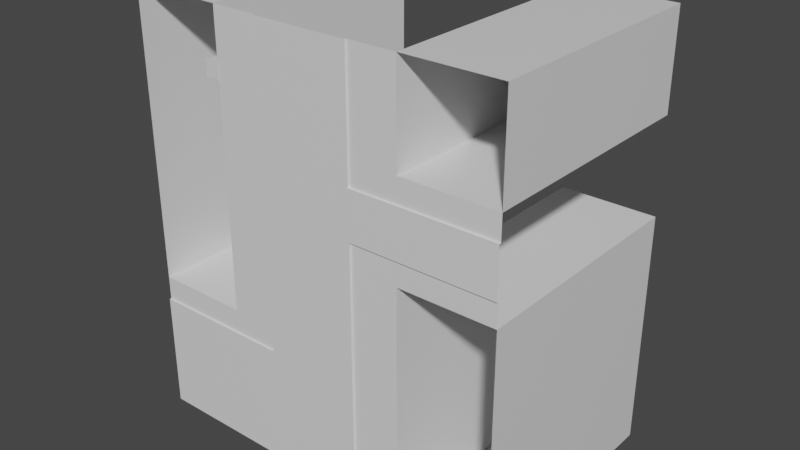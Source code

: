 # Source: level2.blend  (saved by Blender 2.82.7; exported with 4.5.12 LTS)
import bpy
from mathutils import Matrix  # noqa: F401  (used for matrix-valued properties, if any)

bpy.ops.wm.read_factory_settings(use_empty=True)
scene = bpy.context.scene
scene.name = 'Scene'

# ---- collections
col_collection = bpy.data.collections.new('Collection'); scene.collection.children.link(col_collection)

# ---- materials (node trees are filled in below, after node groups)
mat_material = bpy.data.materials.new('Material')
mat_material.alpha_threshold = 0.0
mat_material.use_transparent_shadow = False
mat_material.line_color = (0.0, 0.0, 0.0, 1.0)

# ---- material node trees
mat_material.use_nodes = True; mat_material.node_tree.nodes.clear()
_N = mat_material.node_tree.nodes; _L = mat_material.node_tree.links
n0 = _N.new('ShaderNodeOutputMaterial'); n0.name = 'Material Output'; n0.location = (300, 300)
n1 = _N.new('ShaderNodeBsdfPrincipled'); n1.name = 'Principled BSDF'; n1.location = (10, 300)
n1.distribution = 'GGX'
n1.subsurface_method = 'BURLEY'
n1.inputs[2].default_value = 0.4
n1.inputs[3].default_value = 1.45
n1.inputs[27].default_value = (0.0, 0.0, 0.0, 1.0)
n1.inputs[28].default_value = 1.0
_L.new(n1.outputs[0], n0.inputs[0])
n0.is_active_output = True

# ---- world
world_world = bpy.data.worlds.new('World'); scene.world = world_world
world_world.use_nodes = True; world_world.node_tree.nodes.clear()
_N = world_world.node_tree.nodes; _L = world_world.node_tree.links
n0 = _N.new('ShaderNodeOutputWorld'); n0.name = 'World Output'; n0.location = (300, 300)
n1 = _N.new('ShaderNodeBackground'); n1.name = 'Background'; n1.location = (10, 300)
n1.inputs[0].default_value = (0.05088, 0.05088, 0.05088, 1.0)
_L.new(n1.outputs[0], n0.inputs[0])
n0.is_active_output = True
world_world.color = (0.05088, 0.05088, 0.05088)
world_world.use_sun_shadow = False
world_world.sun_shadow_jitter_overblur = 0.0

# ---- meshes
me_cube = bpy.data.meshes.new('Cube')
me_cube.from_pydata([(28.47, 0.0, 26.26), (28.47, 0.0, -36.64), (-27.6, 0.0, -1.774), (-27.6, 0.0, 26.26), (28.47, 0.0, -1.774), (-27.6, 0.0, 12.24), (28.47, 0.0, -15.79), (28.47, 0.0, 12.24), (-13.58, 0.0, -1.774), (-27.6, 0.0, -15.79), (14.45, 0.0, -1.774), (14.45, 0.0, -36.64), (14.45, 0.0, 26.26), (-13.58, 0.0, 26.26), (14.45, 0.0, 12.24), (-13.58, 0.0, -15.79), (14.45, 0.0, -15.79), (-13.58, 0.0, 16.39), (-27.6, 35.1, 12.24), (-27.6, 35.1, -1.774), (28.47, 35.1, -15.79), (28.47, 35.1, -36.64), (14.45, 35.1, -1.774), (28.47, 35.1, -1.774), (14.45, 35.1, 26.26), (28.47, 35.1, 26.26), (-27.6, 35.1, 26.26), (28.47, 35.1, 12.24), (-13.58, 35.1, -1.774), (-27.6, 35.1, -15.79), (14.45, 35.1, -36.64), (-13.58, 35.1, 26.26), (14.45, 35.1, 12.24), (-13.58, 35.1, -15.79), (14.45, 35.1, -15.79), (-13.58, 35.1, 12.24), (-6.572, 0.0, 12.24), (-6.572, 0.0, -15.79), (-6.572, 0.0, -1.774), (-6.572, 0.0, 26.26), (7.444, 0.0, -15.79), (7.444, 0.0, -36.64), (7.444, 0.0, -1.774), (7.444, 0.0, 26.26), (7.444, 0.0, 12.24), (14.45, 0.0, 8.738), (28.47, 0.0, 8.738), (7.444, 0.0, 8.738), (14.45, 0.0, 1.73), (7.444, 0.0, 1.73), (28.47, 0.0, 1.73), (-27.6, 0.0, -19.29), (-13.58, 0.0, -19.29), (-6.572, 0.0, -19.29), (10.95, 0.0, 26.26), (10.95, 0.0, 12.24), (10.95, 0.0, 8.738), (10.95, 0.0, -15.79), (10.95, 0.0, -1.774), (10.95, 0.0, 1.73), (10.95, 0.0, -36.64), (-13.58, -0.2665, -36.64), (-27.6, -0.2665, -36.64), (-6.572, -0.2665, -1.774), (0.436, -0.2665, -1.774), (-27.6, -0.2665, -22.8), (0.436, -0.2665, 12.24), (0.436, -0.2665, -22.8), (0.436, -0.2665, -36.64), (7.444, -0.2665, -36.64), (-6.572, -0.2665, 26.26), (0.436, -0.2665, 26.26), (-6.572, -0.2665, -36.64), (0.436, -0.2665, -15.79), (-6.572, -0.2665, -15.79), (-13.58, -0.2665, -22.8), (-6.572, -0.2665, 12.24), (-6.572, -0.2665, -22.8), (-13.58, -0.2665, -19.29), (-27.6, -0.2665, -19.29), (0.436, -0.2665, -19.29), (-6.572, -0.2665, -19.29), (7.444, -0.2665, -15.79), (7.444, -0.2665, -1.774), (7.444, -0.2665, 26.26), (7.444, -0.2665, 12.24), (7.444, -0.2665, 8.738), (14.45, -0.2665, 8.738), (14.45, -0.2665, 5.234), (7.444, -0.2665, 1.73), (7.444, -0.2665, 5.234), (28.47, -0.2665, 8.738), (28.47, -0.2665, 5.234), (10.95, -0.2665, 8.738), (14.45, -0.2665, 1.73), (28.47, -0.2665, 1.73), (10.95, -0.2665, 1.73), (-13.58, 35.1, 19.25), (-13.58, 0.0, 19.25), (-13.58, 2.926, 16.39), (-13.58, 2.926, 19.25), (-13.58, 0.01554, 19.08), (-13.58, 0.01554, 16.56), (-13.58, 2.753, 16.56), (-13.58, 2.753, 19.08), (-13.44, -0.04079, 19.08), (-13.44, -0.04079, 16.56), (-13.44, 2.753, 16.56), (-13.44, 2.753, 19.08), (-13.44, 0.1068, 18.94), (-13.44, 0.1068, 16.71), (-13.44, 2.605, 16.71), (-13.44, 2.605, 18.94), (-15.85, 2.605, 18.94), (-15.85, 0.1068, 16.71), (-15.85, 0.1068, 18.94), (-15.85, 2.605, 16.71)], [], [(10, 48, 50, 4), (17, 98, 13, 39, 36), (8, 15, 33, 28), (48, 59, 96, 94), (15, 8, 38, 37), (17, 8, 28, 35, 99), (50, 48, 94, 95), (40, 41, 69, 82), (3, 13, 31, 26), (0, 7, 27, 25), (59, 49, 89, 96), (44, 47, 86, 85), (8, 17, 36, 38), (2, 5, 18, 19), (10, 4, 23, 22), (34, 22, 23, 20), (32, 24, 25, 27), (29, 19, 28, 33), (30, 34, 20, 21), (19, 18, 35, 28), (18, 26, 31, 97, 35), (7, 14, 32, 27), (13, 98, 100, 97, 31), (6, 1, 21, 20), (9, 2, 19, 29), (12, 0, 25, 24), (11, 16, 34, 30), (5, 3, 26, 18), (14, 12, 24, 32), (16, 10, 22, 34), (1, 11, 30, 21), (4, 6, 20, 23), (15, 9, 29, 33), (64, 66, 85, 86, 90, 89, 83), (36, 39, 70, 76), (51, 52, 78, 79), (43, 44, 85, 84), (37, 38, 63, 74), (40, 42, 58, 57), (44, 43, 54, 55), (42, 49, 59, 58), (41, 40, 57, 60), (52, 53, 81, 78), (45, 56, 55, 14), (46, 45, 14, 7), (49, 42, 83, 89), (42, 40, 82, 83), (53, 52, 15, 37), (52, 51, 9, 15), (53, 37, 74, 81), (55, 54, 12, 14), (55, 56, 47, 44), (58, 59, 48, 10), (60, 57, 16, 11), (57, 58, 10, 16), (66, 71, 84, 85), (61, 75, 77, 72), (62, 65, 75, 61), (68, 67, 80, 73, 82, 69), (73, 64, 83, 82), (63, 76, 66, 64), (72, 77, 67, 68), (74, 63, 64, 73), (76, 70, 71, 66), (67, 77, 81, 80), (77, 75, 78, 81), (75, 65, 79, 78), (88, 90, 86, 93, 87), (92, 88, 87, 91), (94, 96, 89, 90, 88), (95, 94, 88, 92), (80, 81, 74, 73), (47, 56, 93, 86), (45, 46, 91, 87), (56, 45, 87, 93), (38, 36, 76, 63), (104, 101, 105, 108), (97, 100, 99, 35), (100, 98, 101, 104), (17, 99, 103, 102), (99, 100, 104, 103), (98, 17, 102, 101), (107, 108, 112, 111), (103, 104, 108, 107), (102, 103, 107, 106), (112, 109, 115, 113), (106, 107, 111, 110), (108, 105, 109, 112), (105, 106, 110, 109), (109, 110, 114, 115), (110, 111, 116, 114), (113, 115, 114, 116), (111, 112, 113, 116)])
_uv = me_cube.uv_layers.new(name='UVMap')
_uv.uv.foreach_set('vector', [0.5, 0.4375, 0.5156, 0.4375, 0.5156, 0.5, 0.5, 0.5, 0.5625, 0.3125, 0.5938, 0.3125, 0.625, 0.3125, 0.625, 0.3438, 0.5625, 0.3438, 0.5, 0.3125, 0.4375, 0.3125, 0.4375, 0.3125, 0.5, 0.3125, 0.5156, 0.4375, 0.5156, 0.4219, 0.5156, 0.4219, 0.5156, 0.4375, 0.4375, 0.3125, 0.5, 0.3125, 0.5, 0.3438, 0.4375, 0.3438, 0.5625, 0.3125, 0.5, 0.3125, 0.5, 0.3125, 0.5625, 0.3125, 0.5625, 0.3125, 0.5156, 0.5, 0.5156, 0.4375, 0.5156, 0.4375, 0.5156, 0.5, 0.4375, 0.4062, 0.375, 0.4062, 0.375, 0.4062, 0.4375, 0.4062, 0.0, 0.0, 0.0, 0.0, 0.0, 0.0, 0.0, 0.0, 0.0, 0.0, 0.0, 0.0, 0.0, 0.0, 0.0, 0.0, 0.5156, 0.4219, 0.5156, 0.4062, 0.5156, 0.4062, 0.5156, 0.4219, 0.5625, 0.4062, 0.5469, 0.4062, 0.5469, 0.4062, 0.5625, 0.4062, 0.5, 0.3125, 0.5625, 0.3125, 0.5625, 0.3438, 0.5, 0.3438, 0.0, 0.0, 0.0, 0.0, 0.0, 0.0, 0.0, 0.0, 0.5, 0.4375, 0.5, 0.5, 0.5, 0.5, 0.5, 0.4375, 0.4375, 0.4375, 0.5, 0.4375, 0.5, 0.5, 0.4375, 0.5, 0.5625, 0.4375, 0.625, 0.4375, 0.625, 0.5, 0.5625, 0.5, 0.4375, 0.25, 0.5, 0.25, 0.5, 0.3125, 0.4375, 0.3125, 0.375, 0.4375, 0.4375, 0.4375, 0.4375, 0.5, 0.375, 0.5, 0.5, 0.25, 0.5625, 0.25, 0.5625, 0.3125, 0.5, 0.3125, 0.5625, 0.25, 0.625, 0.25, 0.625, 0.3125, 0.5938, 0.3125, 0.5625, 0.3125, 0.5625, 0.5, 0.5625, 0.4375, 0.5625, 0.4375, 0.5625, 0.5, 0.625, 0.3125, 0.5938, 0.3125, 0.5938, 0.3125, 0.5938, 0.3125, 0.625, 0.3125, 0.0, 0.0, 0.0, 0.0, 0.0, 0.0, 0.0, 0.0, 0.0, 0.0, 0.0, 0.0, 0.0, 0.0, 0.0, 0.0, 0.0, 0.0, 0.0, 0.0, 0.0, 0.0, 0.0, 0.0, 0.375, 0.4375, 0.4375, 0.4375, 0.4375, 0.4375, 0.375, 0.4375, 0.0, 0.0, 0.0, 0.0, 0.0, 0.0, 0.0, 0.0, 0.5625, 0.4375, 0.625, 0.4375, 0.625, 0.4375, 0.5625, 0.4375, 0.4375, 0.4375, 0.5, 0.4375, 0.5, 0.4375, 0.4375, 0.4375, 0.0, 0.0, 0.0, 0.0, 0.0, 0.0, 0.0, 0.0, 0.0, 0.0, 0.0, 0.0, 0.0, 0.0, 0.0, 0.0, 0.4375, 0.3125, 0.4375, 0.25, 0.4375, 0.25, 0.4375, 0.3125, 0.5, 0.375, 0.5625, 0.375, 0.5625, 0.4062, 0.5469, 0.4062, 0.5312, 0.4062, 0.5156, 0.4062, 0.5, 0.4062, 0.5625, 0.3438, 0.625, 0.3438, 0.625, 0.3438, 0.5625, 0.3438, 0.4219, 0.25, 0.4219, 0.3125, 0.4219, 0.3125, 0.4219, 0.25, 0.625, 0.4062, 0.5625, 0.4062, 0.5625, 0.4062, 0.625, 0.4062, 0.4375, 0.3438, 0.5, 0.3438, 0.5, 0.3438, 0.4375, 0.3438, 0.4375, 0.4062, 0.5, 0.4062, 0.5, 0.4219, 0.4375, 0.4219, 0.5625, 0.4062, 0.625, 0.4062, 0.625, 0.4219, 0.5625, 0.4219, 0.5, 0.4062, 0.5156, 0.4062, 0.5156, 0.4219, 0.5, 0.4219, 0.375, 0.4062, 0.4375, 0.4062, 0.4375, 0.4219, 0.375, 0.4219, 0.4219, 0.3125, 0.4219, 0.3438, 0.4219, 0.3438, 0.4219, 0.3125, 0.5469, 0.4375, 0.5469, 0.4219, 0.5625, 0.4219, 0.5625, 0.4375, 0.5469, 0.5, 0.5469, 0.4375, 0.5625, 0.4375, 0.5625, 0.5, 0.5156, 0.4062, 0.5, 0.4062, 0.5, 0.4062, 0.5156, 0.4062, 0.5, 0.4062, 0.4375, 0.4062, 0.4375, 0.4062, 0.5, 0.4062, 0.4219, 0.3438, 0.4219, 0.3125, 0.4375, 0.3125, 0.4375, 0.3438, 0.4219, 0.3125, 0.4219, 0.25, 0.4375, 0.25, 0.4375, 0.3125, 0.4219, 0.3438, 0.4375, 0.3438, 0.4375, 0.3438, 0.4219, 0.3438, 0.5625, 0.4219, 0.625, 0.4219, 0.625, 0.4375, 0.5625, 0.4375, 0.5625, 0.4219, 0.5469, 0.4219, 0.5469, 0.4062, 0.5625, 0.4062, 0.5, 0.4219, 0.5156, 0.4219, 0.5156, 0.4375, 0.5, 0.4375, 0.375, 0.4219, 0.4375, 0.4219, 0.4375, 0.4375, 0.375, 0.4375, 0.4375, 0.4219, 0.5, 0.4219, 0.5, 0.4375, 0.4375, 0.4375, 0.5625, 0.375, 0.625, 0.375, 0.625, 0.4062, 0.5625, 0.4062, 0.375, 0.3125, 0.4062, 0.3125, 0.4062, 0.3438, 0.375, 0.3438, 0.375, 0.25, 0.4062, 0.25, 0.4062, 0.3125, 0.375, 0.3125, 0.375, 0.375, 0.4062, 0.375, 0.4219, 0.375, 0.4375, 0.375, 0.4375, 0.4062, 0.375, 0.4062, 0.4375, 0.375, 0.5, 0.375, 0.5, 0.4062, 0.4375, 0.4062, 0.5, 0.3438, 0.5625, 0.3438, 0.5625, 0.375, 0.5, 0.375, 0.375, 0.3438, 0.4062, 0.3438, 0.4062, 0.375, 0.375, 0.375, 0.4375, 0.3438, 0.5, 0.3438, 0.5, 0.375, 0.4375, 0.375, 0.5625, 0.3438, 0.625, 0.3438, 0.625, 0.375, 0.5625, 0.375, 0.4062, 0.375, 0.4062, 0.3438, 0.4219, 0.3438, 0.4219, 0.375, 0.4062, 0.3438, 0.4062, 0.3125, 0.4219, 0.3125, 0.4219, 0.3438, 0.4062, 0.3125, 0.4062, 0.25, 0.4219, 0.25, 0.4219, 0.3125, 0.5312, 0.4375, 0.5312, 0.4062, 0.5469, 0.4062, 0.5469, 0.4219, 0.5469, 0.4375, 0.5312, 0.5, 0.5312, 0.4375, 0.5469, 0.4375, 0.5469, 0.5, 0.5156, 0.4375, 0.5156, 0.4219, 0.5156, 0.4062, 0.5312, 0.4062, 0.5312, 0.4375, 0.5156, 0.5, 0.5156, 0.4375, 0.5312, 0.4375, 0.5312, 0.5, 0.4219, 0.375, 0.4219, 0.3438, 0.4375, 0.3438, 0.4375, 0.375, 0.5469, 0.4062, 0.5469, 0.4219, 0.5469, 0.4219, 0.5469, 0.4062, 0.5469, 0.4375, 0.5469, 0.5, 0.5469, 0.5, 0.5469, 0.4375, 0.5469, 0.4219, 0.5469, 0.4375, 0.5469, 0.4375, 0.5469, 0.4219, 0.5, 0.3438, 0.5625, 0.3438, 0.5625, 0.3438, 0.5, 0.3438, 0.5938, 0.3125, 0.5938, 0.3125, 0.5938, 0.3125, 0.5938, 0.3125, 0.5938, 0.3125, 0.5938, 0.3125, 0.5625, 0.3125, 0.5625, 0.3125, 0.5938, 0.3125, 0.5938, 0.3125, 0.5938, 0.3125, 0.5938, 0.3125, 0.5625, 0.3125, 0.5625, 0.3125, 0.5625, 0.3125, 0.5625, 0.3125, 0.5625, 0.3125, 0.5938, 0.3125, 0.5938, 0.3125, 0.5625, 0.3125, 0.5938, 0.3125, 0.5625, 0.3125, 0.5625, 0.3125, 0.5938, 0.3125, 0.5625, 0.3125, 0.5938, 0.3125, 0.5938, 0.3125, 0.5625, 0.3125, 0.5625, 0.3125, 0.5938, 0.3125, 0.5938, 0.3125, 0.5625, 0.3125, 0.5625, 0.3125, 0.5625, 0.3125, 0.5625, 0.3125, 0.5625, 0.3125, 0.5938, 0.3125, 0.5938, 0.3125, 0.5938, 0.3125, 0.5938, 0.3125, 0.5625, 0.3125, 0.5625, 0.3125, 0.5625, 0.3125, 0.5625, 0.3125, 0.5938, 0.3125, 0.5938, 0.3125, 0.5938, 0.3125, 0.5938, 0.3125, 0.5938, 0.3125, 0.5625, 0.3125, 0.5625, 0.3125, 0.5938, 0.3125, 0.5938, 0.3125, 0.5625, 0.3125, 0.5625, 0.3125, 0.5938, 0.3125, 0.5625, 0.3125, 0.5625, 0.3125, 0.5625, 0.3125, 0.5625, 0.3125, 0.0, 0.0, 0.0, 0.0, 0.0, 0.0, 0.0, 0.0, 0.5625, 0.3125, 0.5938, 0.3125, 0.5938, 0.3125, 0.5625, 0.3125])
me_cube.materials.append(mat_material)
me_cube.use_remesh_preserve_volume = False
me_cube.use_remesh_preserve_attributes = False
me_cube.use_mirror_vertex_groups = False
me_cube.update()

# ---- objects
ob_bankarea = bpy.data.objects.new('BankArea', me_cube)

# ---- transforms, parenting, visibility, modifiers, constraints
ob_bankarea.location = (0.0, 0.0, 0.0)
ob_bankarea.lock_rotations_4d = False
ob_bankarea.empty_display_type = 'ARROWS'
ob_bankarea.lineart.crease_threshold = 0.0

# ---- collection membership
col_collection.objects.link(ob_bankarea)

# ---- scene / render settings (as saved in the file)
scene.frame_start = 1; scene.frame_end = 250; scene.frame_set(1)
scene.render.engine = 'BLENDER_EEVEE_NEXT'
scene.cycles.use_denoising = False
scene.cycles.samples = 128
scene.cycles.sampling_pattern = 'TABULATED_SOBOL'
scene.cycles.use_adaptive_sampling = False
scene.cycles.use_light_tree = False
scene.view_settings.view_transform = 'Filmic'
bpy.context.view_layer.update()

# ---- added for rendering (the .blend has no active camera and no usable light): camera, sun
cam_auto = bpy.data.cameras.new('AutoCamera')
cam_auto.lens = 50.0
cam_auto.sensor_width = 36.0
cam_auto.clip_end = 1483.71
ob_auto_camera = bpy.data.objects.new('AutoCamera', cam_auto)
scene.collection.objects.link(ob_auto_camera)
ob_auto_camera.location = (84.9784, -84.0361, 62.4455)
ob_auto_camera.rotation_euler = (1.09748, -7.21219e-08, 0.694738)
scene.camera = ob_auto_camera
light_auto_sun = bpy.data.lights.new('AutoSun', 'SUN')
light_auto_sun.energy = 3.0
light_auto_sun.angle = 0.0523599
ob_auto_sun = bpy.data.objects.new('AutoSun', light_auto_sun)
scene.collection.objects.link(ob_auto_sun)
ob_auto_sun.rotation_euler = (0.872665, 0.174533, 0.523599)
bpy.context.view_layer.update()
